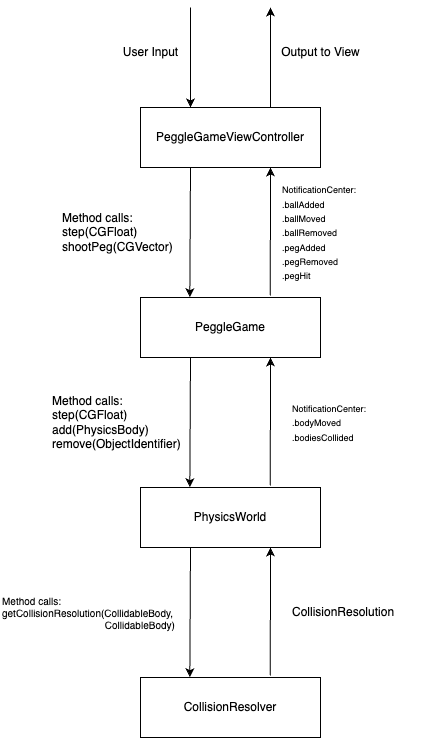

The diagram above was exported from draw.io. Its source (the exported page's mxGraphModel, read from the mxfile embedded in the PNG):
<mxGraphModel dx="1093" dy="704" grid="1" gridSize="10" guides="1" tooltips="1" connect="1" arrows="1" fold="1" page="1" pageScale="1" pageWidth="827" pageHeight="1169" background="#ffffff" math="0" shadow="0">
  <root>
    <mxCell id="0" />
    <mxCell id="1" parent="0" />
    <mxCell id="2qz1IarJqf787mYyD4MF-1" value="PeggleGameViewController" style="rounded=0;whiteSpace=wrap;html=1;" vertex="1" parent="1">
      <mxGeometry x="310" y="140" width="180" height="60" as="geometry" />
    </mxCell>
    <mxCell id="2qz1IarJqf787mYyD4MF-3" value="PeggleGame" style="rounded=0;whiteSpace=wrap;html=1;" vertex="1" parent="1">
      <mxGeometry x="310" y="330" width="180" height="60" as="geometry" />
    </mxCell>
    <mxCell id="2qz1IarJqf787mYyD4MF-5" value="" style="endArrow=classic;html=1;rounded=0;entryX=0.278;entryY=0;entryDx=0;entryDy=0;entryPerimeter=0;" edge="1" parent="1" target="2qz1IarJqf787mYyD4MF-1">
      <mxGeometry width="50" height="50" relative="1" as="geometry">
        <mxPoint x="360" y="40" as="sourcePoint" />
        <mxPoint x="370" y="120" as="targetPoint" />
      </mxGeometry>
    </mxCell>
    <mxCell id="2qz1IarJqf787mYyD4MF-6" value="User Input" style="text;html=1;align=center;verticalAlign=middle;resizable=0;points=[];autosize=1;strokeColor=none;fillColor=none;" vertex="1" parent="1">
      <mxGeometry x="280" y="70" width="80" height="30" as="geometry" />
    </mxCell>
    <mxCell id="2qz1IarJqf787mYyD4MF-7" value="" style="endArrow=classic;html=1;rounded=0;" edge="1" parent="1">
      <mxGeometry width="50" height="50" relative="1" as="geometry">
        <mxPoint x="440" y="140" as="sourcePoint" />
        <mxPoint x="440" y="40" as="targetPoint" />
      </mxGeometry>
    </mxCell>
    <mxCell id="2qz1IarJqf787mYyD4MF-8" value="Output to View" style="text;html=1;align=center;verticalAlign=middle;resizable=0;points=[];autosize=1;strokeColor=none;fillColor=none;" vertex="1" parent="1">
      <mxGeometry x="440" y="70" width="100" height="30" as="geometry" />
    </mxCell>
    <mxCell id="2qz1IarJqf787mYyD4MF-9" value="" style="endArrow=classic;html=1;rounded=0;entryX=0.274;entryY=-0.006;entryDx=0;entryDy=0;entryPerimeter=0;" edge="1" parent="1" target="2qz1IarJqf787mYyD4MF-3">
      <mxGeometry width="50" height="50" relative="1" as="geometry">
        <mxPoint x="360" y="200" as="sourcePoint" />
        <mxPoint x="360" y="300" as="targetPoint" />
      </mxGeometry>
    </mxCell>
    <mxCell id="2qz1IarJqf787mYyD4MF-10" value="Method calls:&lt;br&gt;step(CGFloat)&lt;br&gt;shootPeg(CGVector)" style="text;html=1;align=left;verticalAlign=middle;resizable=0;points=[];autosize=1;strokeColor=none;fillColor=none;" vertex="1" parent="1">
      <mxGeometry x="230" y="235" width="130" height="60" as="geometry" />
    </mxCell>
    <mxCell id="2qz1IarJqf787mYyD4MF-11" value="" style="endArrow=classic;html=1;rounded=0;exitX=0.721;exitY=-0.035;exitDx=0;exitDy=0;exitPerimeter=0;" edge="1" parent="1" source="2qz1IarJqf787mYyD4MF-3">
      <mxGeometry width="50" height="50" relative="1" as="geometry">
        <mxPoint x="441.22" y="298.68" as="sourcePoint" />
        <mxPoint x="440" y="200" as="targetPoint" />
      </mxGeometry>
    </mxCell>
    <mxCell id="2qz1IarJqf787mYyD4MF-12" value="&lt;font style=&quot;font-size: 9px;&quot;&gt;NotificationCenter:&lt;br&gt;.ballAdded&lt;br&gt;.ballMoved&lt;br&gt;.ballRemoved&lt;br&gt;.pegAdded&lt;br&gt;.pegRemoved&lt;br&gt;.pegHit&lt;/font&gt;" style="text;html=1;align=left;verticalAlign=middle;resizable=0;points=[];autosize=1;strokeColor=none;fillColor=none;" vertex="1" parent="1">
      <mxGeometry x="450" y="210" width="100" height="110" as="geometry" />
    </mxCell>
    <mxCell id="2qz1IarJqf787mYyD4MF-14" value="PhysicsWorld" style="rounded=0;whiteSpace=wrap;html=1;" vertex="1" parent="1">
      <mxGeometry x="310" y="520" width="180" height="60" as="geometry" />
    </mxCell>
    <mxCell id="2qz1IarJqf787mYyD4MF-15" value="" style="endArrow=classic;html=1;rounded=0;entryX=0.274;entryY=-0.006;entryDx=0;entryDy=0;entryPerimeter=0;" edge="1" parent="1" target="2qz1IarJqf787mYyD4MF-14">
      <mxGeometry width="50" height="50" relative="1" as="geometry">
        <mxPoint x="360" y="390" as="sourcePoint" />
        <mxPoint x="360" y="490" as="targetPoint" />
      </mxGeometry>
    </mxCell>
    <mxCell id="2qz1IarJqf787mYyD4MF-16" value="Method calls:&lt;br&gt;step(CGFloat)&lt;br&gt;add(PhysicsBody)&lt;br&gt;&lt;div style=&quot;&quot;&gt;&lt;span style=&quot;background-color: initial;&quot;&gt;remove(ObjectIdentifier)&lt;/span&gt;&lt;/div&gt;" style="text;html=1;align=left;verticalAlign=middle;resizable=0;points=[];autosize=1;strokeColor=none;fillColor=none;" vertex="1" parent="1">
      <mxGeometry x="220" y="420" width="150" height="70" as="geometry" />
    </mxCell>
    <mxCell id="2qz1IarJqf787mYyD4MF-17" value="" style="endArrow=classic;html=1;rounded=0;exitX=0.721;exitY=-0.035;exitDx=0;exitDy=0;exitPerimeter=0;" edge="1" parent="1" source="2qz1IarJqf787mYyD4MF-14">
      <mxGeometry width="50" height="50" relative="1" as="geometry">
        <mxPoint x="441.22" y="488.68" as="sourcePoint" />
        <mxPoint x="440" y="390" as="targetPoint" />
      </mxGeometry>
    </mxCell>
    <mxCell id="2qz1IarJqf787mYyD4MF-18" value="&lt;font style=&quot;font-size: 9px;&quot;&gt;NotificationCenter:&lt;br&gt;.bodyMoved&lt;br&gt;.bodiesCollided&lt;br&gt;&lt;/font&gt;" style="text;html=1;align=left;verticalAlign=middle;resizable=0;points=[];autosize=1;strokeColor=none;fillColor=none;" vertex="1" parent="1">
      <mxGeometry x="460" y="425" width="100" height="60" as="geometry" />
    </mxCell>
    <mxCell id="2qz1IarJqf787mYyD4MF-19" value="CollisionResolver" style="rounded=0;whiteSpace=wrap;html=1;" vertex="1" parent="1">
      <mxGeometry x="310" y="710" width="180" height="60" as="geometry" />
    </mxCell>
    <mxCell id="2qz1IarJqf787mYyD4MF-20" value="" style="endArrow=classic;html=1;rounded=0;entryX=0.274;entryY=-0.006;entryDx=0;entryDy=0;entryPerimeter=0;" edge="1" parent="1" target="2qz1IarJqf787mYyD4MF-19">
      <mxGeometry width="50" height="50" relative="1" as="geometry">
        <mxPoint x="360" y="580" as="sourcePoint" />
        <mxPoint x="360" y="680" as="targetPoint" />
      </mxGeometry>
    </mxCell>
    <mxCell id="2qz1IarJqf787mYyD4MF-21" value="Method calls:&lt;br style=&quot;font-size: 10px;&quot;&gt;getCollisionResolution(CollidableBody, &lt;br&gt;&lt;span style=&quot;white-space: pre;&quot;&gt;&#09;&lt;/span&gt;&lt;span style=&quot;white-space: pre;&quot;&gt;&#09;&lt;/span&gt;&lt;span style=&quot;white-space: pre;&quot;&gt;&#09;&lt;/span&gt;&lt;span style=&quot;white-space: pre;&quot;&gt;&#09;&lt;/span&gt;&amp;nbsp; &amp;nbsp; &amp;nbsp;CollidableBody)" style="text;html=1;align=left;verticalAlign=middle;resizable=0;points=[];autosize=1;strokeColor=none;fillColor=none;fontSize=10;" vertex="1" parent="1">
      <mxGeometry x="170" y="620" width="200" height="50" as="geometry" />
    </mxCell>
    <mxCell id="2qz1IarJqf787mYyD4MF-22" value="" style="endArrow=classic;html=1;rounded=0;exitX=0.721;exitY=-0.035;exitDx=0;exitDy=0;exitPerimeter=0;" edge="1" parent="1" source="2qz1IarJqf787mYyD4MF-19">
      <mxGeometry width="50" height="50" relative="1" as="geometry">
        <mxPoint x="441.22" y="678.6800000000001" as="sourcePoint" />
        <mxPoint x="440" y="580" as="targetPoint" />
      </mxGeometry>
    </mxCell>
    <mxCell id="2qz1IarJqf787mYyD4MF-24" value="CollisionResolution" style="text;html=1;align=left;verticalAlign=middle;resizable=0;points=[];autosize=1;strokeColor=none;fillColor=none;" vertex="1" parent="1">
      <mxGeometry x="460" y="630" width="130" height="30" as="geometry" />
    </mxCell>
  </root>
</mxGraphModel>